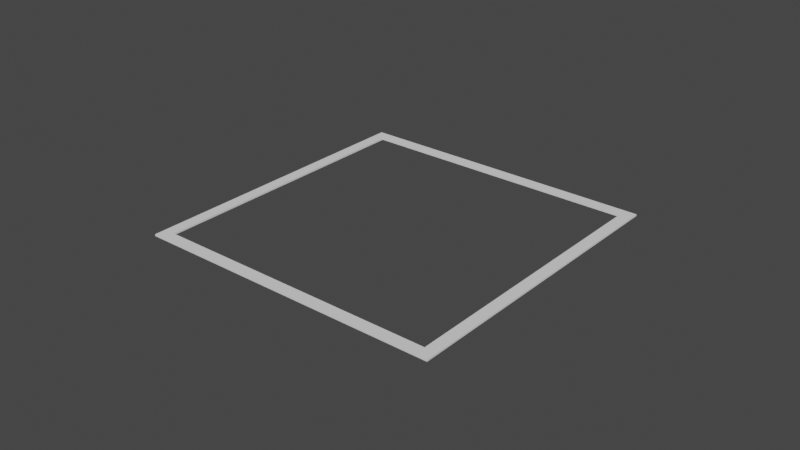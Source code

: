 # Source: Rect.blend  (saved by Blender 2.92.15; exported with 4.5.12 LTS)
import bpy
from mathutils import Matrix  # noqa: F401  (used for matrix-valued properties, if any)

bpy.ops.wm.read_factory_settings(use_empty=True)
scene = bpy.context.scene
scene.name = 'Scene'

# ---- collections
col_rect = bpy.data.collections.new('Rect'); scene.collection.children.link(col_rect)
col_base = bpy.data.collections.new('Base'); scene.collection.children.link(col_base)

# ---- world
world_world = bpy.data.worlds.new('World'); scene.world = world_world
world_world.use_nodes = True; world_world.node_tree.nodes.clear()
_N = world_world.node_tree.nodes; _L = world_world.node_tree.links
n0 = _N.new('ShaderNodeOutputWorld'); n0.name = 'World Output'; n0.location = (300, 300)
n1 = _N.new('ShaderNodeBackground'); n1.name = 'Background'; n1.location = (10, 300)
n1.inputs[0].default_value = (0.05088, 0.05088, 0.05088, 1.0)
_L.new(n1.outputs[0], n0.inputs[0])
n0.is_active_output = True
world_world.color = (0.05088, 0.05088, 0.05088)
world_world.use_sun_shadow = False
world_world.sun_shadow_jitter_overblur = 0.0

# ---- meshes
me_cube_003 = bpy.data.meshes.new('Cube.003')
me_cube_003.from_pydata([(-0.7068, -0.7068, -0.003991), (-0.7068, -0.7068, 0.003991), (-0.7068, 0.7068, -0.003991), (-0.7068, 0.7068, 0.003991), (0.7068, -0.7068, -0.003991), (0.7068, -0.7068, 0.003991), (0.7068, 0.7068, -0.003991), (0.7068, 0.7068, 0.003991)], [], [(0, 1, 3, 2), (2, 3, 7, 6), (6, 7, 5, 4), (4, 5, 1, 0), (2, 6, 4, 0), (7, 3, 1, 5)])
_uv = me_cube_003.uv_layers.new(name='UVMap')
_uv.uv.foreach_set('vector', [0.375, 0.0, 0.625, 0.0, 0.625, 0.25, 0.375, 0.25, 0.375, 0.25, 0.625, 0.25, 0.625, 0.5, 0.375, 0.5, 0.375, 0.5, 0.625, 0.5, 0.625, 0.75, 0.375, 0.75, 0.375, 0.75, 0.625, 0.75, 0.625, 1.0, 0.375, 1.0, 0.125, 0.5, 0.375, 0.5, 0.375, 0.75, 0.125, 0.75, 0.625, 0.5, 0.875, 0.5, 0.875, 0.75, 0.625, 0.75])
me_cube_003.use_remesh_fix_poles = True
me_cube_003.use_remesh_preserve_attributes = False
me_cube_003.use_mirror_vertex_groups = False
me_cube_003.update()
me_cube_002 = bpy.data.meshes.new('Cube.002')
me_cube_002.from_pydata([(-0.6649, -0.6649, -0.06701), (-0.6649, -0.6649, 0.06701), (-0.6649, 0.6649, -0.06701), (-0.6649, 0.6649, 0.06701), (0.6649, -0.6649, -0.06701), (0.6649, -0.6649, 0.06701), (0.6649, 0.6649, -0.06701), (0.6649, 0.6649, 0.06701)], [], [(0, 1, 3, 2), (2, 3, 7, 6), (6, 7, 5, 4), (4, 5, 1, 0), (2, 6, 4, 0), (7, 3, 1, 5)])
_uv = me_cube_002.uv_layers.new(name='UVMap')
_uv.uv.foreach_set('vector', [0.375, 0.0, 0.625, 0.0, 0.625, 0.25, 0.375, 0.25, 0.375, 0.25, 0.625, 0.25, 0.625, 0.5, 0.375, 0.5, 0.375, 0.5, 0.625, 0.5, 0.625, 0.75, 0.375, 0.75, 0.375, 0.75, 0.625, 0.75, 0.625, 1.0, 0.375, 1.0, 0.125, 0.5, 0.375, 0.5, 0.375, 0.75, 0.125, 0.75, 0.625, 0.5, 0.875, 0.5, 0.875, 0.75, 0.625, 0.75])
me_cube_002.use_remesh_fix_poles = True
me_cube_002.use_remesh_preserve_attributes = False
me_cube_002.use_mirror_vertex_groups = False
me_cube_002.update()
me_circle = bpy.data.meshes.new('Circle')
me_circle.from_pydata([(0.0, 1.0, 0.0), (-0.1951, 0.9808, 0.0), (-0.3827, 0.9239, 0.0), (-0.5556, 0.8315, 0.0), (-0.7071, 0.7071, 0.0), (-0.8315, 0.5556, 0.0), (-0.9239, 0.3827, 0.0), (-0.9808, 0.1951, 0.0), (-1.0, 7.55e-08, 0.0), (-0.9808, -0.1951, 0.0), (-0.9239, -0.3827, 0.0), (-0.8315, -0.5556, 0.0), (-0.7071, -0.7071, 0.0), (-0.5556, -0.8315, 0.0), (-0.3827, -0.9239, 0.0), (-0.1951, -0.9808, 0.0), (3.258e-07, -1.0, 0.0), (0.1951, -0.9808, 0.0), (0.3827, -0.9239, 0.0), (0.5556, -0.8315, 0.0), (0.7071, -0.7071, 0.0), (0.8315, -0.5556, 0.0), (0.9239, -0.3827, 0.0), (0.9808, -0.1951, 0.0), (1.0, 9.656e-07, 0.0), (0.9808, 0.1951, 0.0), (0.9239, 0.3827, 0.0), (0.8315, 0.5556, 0.0), (0.7071, 0.7071, 0.0), (0.5556, 0.8315, 0.0), (0.3827, 0.9239, 0.0), (0.1951, 0.9808, 0.0)], [(1, 0), (2, 1), (3, 2), (4, 3), (5, 4), (6, 5), (7, 6), (8, 7), (9, 8), (10, 9), (11, 10), (12, 11), (13, 12), (14, 13), (15, 14), (16, 15), (17, 16), (18, 17), (19, 18), (20, 19), (21, 20), (22, 21), (23, 22), (24, 23), (25, 24), (26, 25), (27, 26), (28, 27), (29, 28), (30, 29), (31, 30), (0, 31)], [])
_uv = me_circle.uv_layers.new(name='UVMap')
_uv.uv.foreach_set('vector', [])
me_circle.use_remesh_fix_poles = True
me_circle.use_remesh_preserve_attributes = False
me_circle.use_mirror_vertex_groups = False
me_circle.update()
me_cube = bpy.data.meshes.new('Cube')
me_cube.from_pydata([(-0.7068, -0.7068, -0.01234), (-0.7068, -0.7068, 0.01234), (-0.7068, 0.7068, -0.01234), (-0.7068, 0.7068, 0.01234), (0.7068, -0.7068, -0.01234), (0.7068, -0.7068, 0.01234), (0.7068, 0.7068, -0.01234), (0.7068, 0.7068, 0.01234)], [], [(0, 1, 3, 2), (2, 3, 7, 6), (6, 7, 5, 4), (4, 5, 1, 0), (2, 6, 4, 0), (7, 3, 1, 5)])
_uv = me_cube.uv_layers.new(name='UVMap')
_uv.uv.foreach_set('vector', [0.375, 0.0, 0.625, 0.0, 0.625, 0.25, 0.375, 0.25, 0.375, 0.25, 0.625, 0.25, 0.625, 0.5, 0.375, 0.5, 0.375, 0.5, 0.625, 0.5, 0.625, 0.75, 0.375, 0.75, 0.375, 0.75, 0.625, 0.75, 0.625, 1.0, 0.375, 1.0, 0.125, 0.5, 0.375, 0.5, 0.375, 0.75, 0.125, 0.75, 0.625, 0.5, 0.875, 0.5, 0.875, 0.75, 0.625, 0.75])
me_cube.use_remesh_fix_poles = True
me_cube.use_remesh_preserve_attributes = False
me_cube.use_mirror_vertex_groups = False
me_cube.update()
me_cube_001 = bpy.data.meshes.new('Cube.001')
me_cube_001.from_pydata([(-0.6649, -0.6649, -0.06701), (-0.6649, -0.6649, 0.06701), (-0.6649, 0.6649, -0.06701), (-0.6649, 0.6649, 0.06701), (0.6649, -0.6649, -0.06701), (0.6649, -0.6649, 0.06701), (0.6649, 0.6649, -0.06701), (0.6649, 0.6649, 0.06701)], [], [(0, 1, 3, 2), (2, 3, 7, 6), (6, 7, 5, 4), (4, 5, 1, 0), (2, 6, 4, 0), (7, 3, 1, 5)])
_uv = me_cube_001.uv_layers.new(name='UVMap')
_uv.uv.foreach_set('vector', [0.375, 0.0, 0.625, 0.0, 0.625, 0.25, 0.375, 0.25, 0.375, 0.25, 0.625, 0.25, 0.625, 0.5, 0.375, 0.5, 0.375, 0.5, 0.625, 0.5, 0.625, 0.75, 0.375, 0.75, 0.375, 0.75, 0.625, 0.75, 0.625, 1.0, 0.375, 1.0, 0.125, 0.5, 0.375, 0.5, 0.375, 0.75, 0.125, 0.75, 0.625, 0.5, 0.875, 0.5, 0.875, 0.75, 0.625, 0.75])
me_cube_001.use_remesh_fix_poles = True
me_cube_001.use_remesh_preserve_attributes = False
me_cube_001.use_mirror_vertex_groups = False
me_cube_001.update()

# ---- objects
ob_rect_001 = bpy.data.objects.new('Rect.001', me_cube_003)
ob_rectcutter_001 = bpy.data.objects.new('RectCutter.001', me_cube_002)
ob_circle = bpy.data.objects.new('Circle', me_circle)
ob_rect = bpy.data.objects.new('Rect', me_cube)
ob_rectcutter = bpy.data.objects.new('RectCutter', me_cube_001)

# ---- transforms, parenting, visibility, modifiers, constraints
ob_rect_001.location = (0.0, 0.0, 0.0)
ob_rect_001.lineart.crease_threshold = 0.0
_m = ob_rect_001.modifiers.new('BTool_RectCutter.001', 'BOOLEAN')
_m.object = ob_rectcutter_001
ob_rectcutter_001.location = (0.0, 0.0, 0.0)
ob_rectcutter_001.scale = (0.9823, 0.9823, 0.9823)
ob_rectcutter_001.hide_render = True
ob_rectcutter_001.visible_camera = False
ob_rectcutter_001.visible_diffuse = False
ob_rectcutter_001.visible_glossy = False
ob_rectcutter_001.visible_transmission = False
ob_rectcutter_001.visible_volume_scatter = False
ob_rectcutter_001.display_type = 'BOUNDS'
ob_rectcutter_001.lineart.crease_threshold = 0.0
ob_circle.location = (0.0, 0.0, 0.0)
ob_circle.lineart.crease_threshold = 0.0
ob_rect.location = (0.0, 0.0, 0.0)
ob_rect.lineart.crease_threshold = 0.0
ob_rectcutter.location = (0.0, 0.0, 0.0)
ob_rectcutter.lineart.crease_threshold = 0.0

# ---- collection membership
col_rect.objects.link(ob_rect_001)
col_rect.objects.link(ob_rectcutter_001)
col_base.objects.link(ob_circle)
col_base.objects.link(ob_rect)
col_base.objects.link(ob_rectcutter)
def _layer_coll(name, lc=None):
    lc = lc or bpy.context.view_layer.layer_collection
    for c in lc.children:
        if c.name == name: return c
        r = _layer_coll(name, c)
        if r: return r
_layer_coll('Base').exclude = True

# ---- scene / render settings (as saved in the file)
scene.frame_start = 1; scene.frame_end = 250; scene.frame_set(1)
scene.render.engine = 'BLENDER_EEVEE_NEXT'
scene.cycles.use_denoising = False
scene.cycles.samples = 128
scene.cycles.sampling_pattern = 'TABULATED_SOBOL'
scene.cycles.use_adaptive_sampling = False
scene.cycles.use_light_tree = False
scene.view_settings.view_transform = 'Filmic'
bpy.context.view_layer.update()

# ---- added for rendering (the .blend has no active camera and no usable light): camera, sun
cam_auto = bpy.data.cameras.new('AutoCamera')
cam_auto.lens = 50.0
cam_auto.sensor_width = 36.0
cam_auto.clip_end = 1000.0
ob_auto_camera = bpy.data.objects.new('AutoCamera', cam_auto)
scene.collection.objects.link(ob_auto_camera)
ob_auto_camera.location = (2.61987, -3.14384, 2.09589)
ob_auto_camera.rotation_euler = (1.09748, -7.21219e-08, 0.694738)
scene.camera = ob_auto_camera
light_auto_sun = bpy.data.lights.new('AutoSun', 'SUN')
light_auto_sun.energy = 3.0
light_auto_sun.angle = 0.0523599
ob_auto_sun = bpy.data.objects.new('AutoSun', light_auto_sun)
scene.collection.objects.link(ob_auto_sun)
ob_auto_sun.rotation_euler = (0.872665, 0.174533, 0.523599)
bpy.context.view_layer.update()
